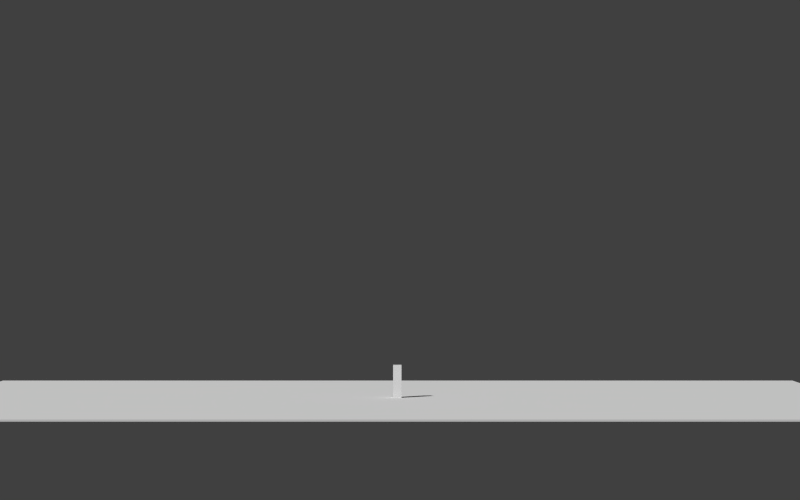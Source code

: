 # Source: Niv1.blend  (saved by Blender 2.73.0; exported with 4.5.12 LTS)
import bpy
from mathutils import Matrix  # noqa: F401  (used for matrix-valued properties, if any)

bpy.ops.wm.read_factory_settings(use_empty=True)
scene = bpy.context.scene
scene.name = 'Scene'

# ---- collections
col_collection_1 = bpy.data.collections.new('Collection 1'); scene.collection.children.link(col_collection_1)

# ---- materials (node trees are filled in below, after node groups)
mat_material = bpy.data.materials.new('Material')
mat_material.alpha_threshold = 0.0
mat_material.use_transparent_shadow = False
mat_material.roughness = 0.5
mat_material.line_color = (0.0, 0.0, 0.0, 1.0)

# ---- material node trees

# ---- world
world_world = bpy.data.worlds.new('World'); scene.world = world_world
world_world.color = (0.05088, 0.05088, 0.05088)
world_world.use_sun_shadow = False
world_world.sun_shadow_jitter_overblur = 0.0
world_world.cycles.sampling_method = 'MANUAL'
world_world.cycles.sample_map_resolution = 256

# ---- cameras
cam_camera_001 = bpy.data.cameras.new('Camera.001')
cam_camera_001.clip_end = 3446.0
cam_camera_001.lens = 80.0
cam_camera_001.sensor_width = 32.0
cam_camera_001.sensor_height = 18.0
cam_camera_001.display_size = 2.0
cam_camera_001.dof.focus_distance = 0.0
cam_camera_001.dof.aperture_fstop = 128.0

# ---- meshes
me_cube_001 = bpy.data.meshes.new('Cube.001')
me_cube_001.from_pydata([(-1.0, -1.0, -1.0), (-1.0, 1.0, -1.0), (1.0, 1.0, -1.0), (1.0, -1.0, -1.0), (-1.0, -1.0, 1.0), (-1.0, 1.0, 1.0), (1.0, 1.0, 1.0), (1.0, -1.0, 1.0)], [], [(4, 5, 1, 0), (5, 6, 2, 1), (6, 7, 3, 2), (7, 4, 0, 3), (0, 1, 2, 3), (7, 6, 5, 4)])
me_cube_001.use_remesh_preserve_volume = False
me_cube_001.use_remesh_preserve_attributes = False
me_cube_001.use_mirror_vertex_groups = False
me_cube_001.update()
me_cube = bpy.data.meshes.new('Cube')
me_cube.from_pydata([(0.225, 0.225, 0.0), (0.225, -0.225, 0.0), (-0.225, -0.225, 0.0), (-0.225, 0.225, 0.0), (0.225, 0.225, 1.8), (0.225, -0.225, 1.8), (-0.225, -0.225, 1.8), (-0.225, 0.225, 1.8)], [], [(0, 1, 2, 3), (4, 7, 6, 5), (0, 4, 5, 1), (1, 5, 6, 2), (2, 6, 7, 3), (4, 0, 3, 7)])
me_cube.materials.append(mat_material)
me_cube.use_remesh_preserve_volume = False
me_cube.use_remesh_preserve_attributes = False
me_cube.use_mirror_vertex_groups = False
me_cube.update()

# ---- objects
ob_camera = bpy.data.objects.new('Camera', cam_camera_001)
ob_cube_001 = bpy.data.objects.new('Cube.001', me_cube_001)
ob_cube = bpy.data.objects.new('Cube', me_cube)

# ---- transforms, parenting, visibility, modifiers, constraints
ob_camera.location = (107.6, 0.1666, 7.964)
ob_camera.rotation_euler = (1.571, -0.0, 1.571)
ob_camera.lineart.crease_threshold = 0.0
ob_cube_001.location = (0.0, 0.0, 0.0)
ob_cube_001.scale = (14.0, 24.0, 0.05)
ob_cube_001.lineart.crease_threshold = 0.0
ob_cube.location = (1.118e-08, 2.608e-08, 0.0)
ob_cube.lock_rotations_4d = False
ob_cube.empty_display_type = 'ARROWS'
ob_cube.lineart.crease_threshold = 0.0

# ---- collection membership
col_collection_1.objects.link(ob_camera)
col_collection_1.objects.link(ob_cube_001)
col_collection_1.objects.link(ob_cube)

# ---- scene / render settings (as saved in the file)
scene.camera = ob_camera
scene.frame_start = 1; scene.frame_end = 250; scene.frame_set(1)
scene.render.engine = 'BLENDER_EEVEE_NEXT'
scene.render.resolution_y = 1200
scene.render.dither_intensity = 0.0
scene.cycles.use_denoising = False
scene.cycles.samples = 10
scene.cycles.sampling_pattern = 'TABULATED_SOBOL'
scene.cycles.light_sampling_threshold = 0.0
scene.cycles.use_adaptive_sampling = False
scene.cycles.use_light_tree = False
scene.cycles.blur_glossy = 0.0
scene.cycles.pixel_filter_type = 'GAUSSIAN'
scene.cycles.sample_clamp_indirect = 0.0
scene.view_settings.view_transform = 'Standard'
bpy.context.view_layer.update()

# ---- added for rendering (the .blend has no usable light): sun
light_auto_sun = bpy.data.lights.new('AutoSun', 'SUN')
light_auto_sun.energy = 3.0
light_auto_sun.angle = 0.0523599
ob_auto_sun = bpy.data.objects.new('AutoSun', light_auto_sun)
scene.collection.objects.link(ob_auto_sun)
ob_auto_sun.rotation_euler = (0.872665, 0.174533, 0.523599)
bpy.context.view_layer.update()
